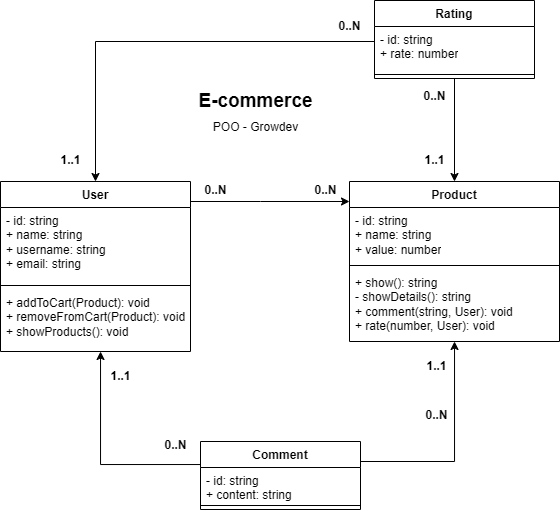

The diagram above was exported from draw.io. Its source (the exported page's mxGraphModel, read from the mxfile embedded in the PNG):
<mxGraphModel dx="757" dy="270" grid="1" gridSize="10" guides="1" tooltips="1" connect="1" arrows="1" fold="1" page="1" pageScale="1" pageWidth="827" pageHeight="1169" math="0" shadow="0">
  <root>
    <mxCell id="0" />
    <mxCell id="1" parent="0" />
    <mxCell id="GI_tgMqQzsaArtSoPzTn-17" style="edgeStyle=orthogonalEdgeStyle;rounded=0;orthogonalLoop=1;jettySize=auto;html=1;" parent="1" source="GI_tgMqQzsaArtSoPzTn-1" target="GI_tgMqQzsaArtSoPzTn-5" edge="1">
      <mxGeometry relative="1" as="geometry">
        <Array as="points">
          <mxPoint x="330" y="270" />
          <mxPoint x="330" y="270" />
        </Array>
      </mxGeometry>
    </mxCell>
    <mxCell id="GI_tgMqQzsaArtSoPzTn-18" style="edgeStyle=orthogonalEdgeStyle;rounded=0;orthogonalLoop=1;jettySize=auto;html=1;startArrow=classic;startFill=1;endArrow=none;endFill=0;" parent="1" source="GI_tgMqQzsaArtSoPzTn-1" target="GI_tgMqQzsaArtSoPzTn-9" edge="1">
      <mxGeometry relative="1" as="geometry">
        <Array as="points">
          <mxPoint x="170" y="533" />
        </Array>
      </mxGeometry>
    </mxCell>
    <mxCell id="GI_tgMqQzsaArtSoPzTn-1" value="User" style="swimlane;fontStyle=1;align=center;verticalAlign=top;childLayout=stackLayout;horizontal=1;startSize=26;horizontalStack=0;resizeParent=1;resizeParentMax=0;resizeLast=0;collapsible=1;marginBottom=0;whiteSpace=wrap;html=1;" parent="1" vertex="1">
      <mxGeometry x="70" y="250" width="190" height="170" as="geometry" />
    </mxCell>
    <mxCell id="GI_tgMqQzsaArtSoPzTn-2" value="- id: string&lt;br&gt;+ name: string&lt;br&gt;+ username: string&lt;br&gt;+ email: string" style="text;strokeColor=none;fillColor=none;align=left;verticalAlign=top;spacingLeft=4;spacingRight=4;overflow=hidden;rotatable=0;points=[[0,0.5],[1,0.5]];portConstraint=eastwest;whiteSpace=wrap;html=1;" parent="GI_tgMqQzsaArtSoPzTn-1" vertex="1">
      <mxGeometry y="26" width="190" height="74" as="geometry" />
    </mxCell>
    <mxCell id="GI_tgMqQzsaArtSoPzTn-3" value="" style="line;strokeWidth=1;fillColor=none;align=left;verticalAlign=middle;spacingTop=-1;spacingLeft=3;spacingRight=3;rotatable=0;labelPosition=right;points=[];portConstraint=eastwest;strokeColor=inherit;" parent="GI_tgMqQzsaArtSoPzTn-1" vertex="1">
      <mxGeometry y="100" width="190" height="8" as="geometry" />
    </mxCell>
    <mxCell id="GI_tgMqQzsaArtSoPzTn-4" value="+ addToCart(Product): void&lt;br&gt;+ removeFromCart(Product): void&lt;br&gt;+ showProducts(): void" style="text;strokeColor=none;fillColor=none;align=left;verticalAlign=top;spacingLeft=4;spacingRight=4;overflow=hidden;rotatable=0;points=[[0,0.5],[1,0.5]];portConstraint=eastwest;whiteSpace=wrap;html=1;" parent="GI_tgMqQzsaArtSoPzTn-1" vertex="1">
      <mxGeometry y="108" width="190" height="62" as="geometry" />
    </mxCell>
    <mxCell id="GI_tgMqQzsaArtSoPzTn-19" style="edgeStyle=orthogonalEdgeStyle;rounded=0;orthogonalLoop=1;jettySize=auto;html=1;entryX=0.5;entryY=0;entryDx=0;entryDy=0;endArrow=none;endFill=0;startArrow=classic;startFill=1;" parent="1" source="GI_tgMqQzsaArtSoPzTn-5" target="GI_tgMqQzsaArtSoPzTn-9" edge="1">
      <mxGeometry relative="1" as="geometry">
        <Array as="points">
          <mxPoint x="524" y="530" />
          <mxPoint x="350" y="530" />
        </Array>
      </mxGeometry>
    </mxCell>
    <mxCell id="GI_tgMqQzsaArtSoPzTn-5" value="Product" style="swimlane;fontStyle=1;align=center;verticalAlign=top;childLayout=stackLayout;horizontal=1;startSize=26;horizontalStack=0;resizeParent=1;resizeParentMax=0;resizeLast=0;collapsible=1;marginBottom=0;whiteSpace=wrap;html=1;" parent="1" vertex="1">
      <mxGeometry x="419" y="250" width="210" height="160" as="geometry" />
    </mxCell>
    <mxCell id="GI_tgMqQzsaArtSoPzTn-6" value="- id: string&lt;br style=&quot;border-color: var(--border-color);&quot;&gt;+ name: string&lt;br style=&quot;border-color: var(--border-color);&quot;&gt;+ value: number" style="text;strokeColor=none;fillColor=none;align=left;verticalAlign=top;spacingLeft=4;spacingRight=4;overflow=hidden;rotatable=0;points=[[0,0.5],[1,0.5]];portConstraint=eastwest;whiteSpace=wrap;html=1;" parent="GI_tgMqQzsaArtSoPzTn-5" vertex="1">
      <mxGeometry y="26" width="210" height="54" as="geometry" />
    </mxCell>
    <mxCell id="GI_tgMqQzsaArtSoPzTn-7" value="" style="line;strokeWidth=1;fillColor=none;align=left;verticalAlign=middle;spacingTop=-1;spacingLeft=3;spacingRight=3;rotatable=0;labelPosition=right;points=[];portConstraint=eastwest;strokeColor=inherit;" parent="GI_tgMqQzsaArtSoPzTn-5" vertex="1">
      <mxGeometry y="80" width="210" height="8" as="geometry" />
    </mxCell>
    <mxCell id="GI_tgMqQzsaArtSoPzTn-8" value="+ show(): string&lt;br&gt;- showDetails(): string&lt;br&gt;+ comment(string, User): void&lt;br&gt;+ rate(number, User): void" style="text;strokeColor=none;fillColor=none;align=left;verticalAlign=top;spacingLeft=4;spacingRight=4;overflow=hidden;rotatable=0;points=[[0,0.5],[1,0.5]];portConstraint=eastwest;whiteSpace=wrap;html=1;" parent="GI_tgMqQzsaArtSoPzTn-5" vertex="1">
      <mxGeometry y="88" width="210" height="72" as="geometry" />
    </mxCell>
    <mxCell id="GI_tgMqQzsaArtSoPzTn-9" value="Comment" style="swimlane;fontStyle=1;align=center;verticalAlign=top;childLayout=stackLayout;horizontal=1;startSize=26;horizontalStack=0;resizeParent=1;resizeParentMax=0;resizeLast=0;collapsible=1;marginBottom=0;whiteSpace=wrap;html=1;" parent="1" vertex="1">
      <mxGeometry x="270" y="510" width="160" height="68" as="geometry" />
    </mxCell>
    <mxCell id="GI_tgMqQzsaArtSoPzTn-10" value="- id: string&lt;br&gt;+ content: string" style="text;strokeColor=none;fillColor=none;align=left;verticalAlign=top;spacingLeft=4;spacingRight=4;overflow=hidden;rotatable=0;points=[[0,0.5],[1,0.5]];portConstraint=eastwest;whiteSpace=wrap;html=1;" parent="GI_tgMqQzsaArtSoPzTn-9" vertex="1">
      <mxGeometry y="26" width="160" height="34" as="geometry" />
    </mxCell>
    <mxCell id="GI_tgMqQzsaArtSoPzTn-11" value="" style="line;strokeWidth=1;fillColor=none;align=left;verticalAlign=middle;spacingTop=-1;spacingLeft=3;spacingRight=3;rotatable=0;labelPosition=right;points=[];portConstraint=eastwest;strokeColor=inherit;" parent="GI_tgMqQzsaArtSoPzTn-9" vertex="1">
      <mxGeometry y="60" width="160" height="8" as="geometry" />
    </mxCell>
    <mxCell id="GI_tgMqQzsaArtSoPzTn-21" style="edgeStyle=orthogonalEdgeStyle;rounded=0;orthogonalLoop=1;jettySize=auto;html=1;entryX=0.5;entryY=0;entryDx=0;entryDy=0;" parent="1" source="GI_tgMqQzsaArtSoPzTn-13" target="GI_tgMqQzsaArtSoPzTn-5" edge="1">
      <mxGeometry relative="1" as="geometry" />
    </mxCell>
    <mxCell id="GI_tgMqQzsaArtSoPzTn-13" value="Rating" style="swimlane;fontStyle=1;align=center;verticalAlign=top;childLayout=stackLayout;horizontal=1;startSize=26;horizontalStack=0;resizeParent=1;resizeParentMax=0;resizeLast=0;collapsible=1;marginBottom=0;whiteSpace=wrap;html=1;" parent="1" vertex="1">
      <mxGeometry x="444" y="69" width="160" height="78" as="geometry" />
    </mxCell>
    <mxCell id="GI_tgMqQzsaArtSoPzTn-14" value="- id: string&lt;br style=&quot;border-color: var(--border-color);&quot;&gt;+ rate: number" style="text;strokeColor=none;fillColor=none;align=left;verticalAlign=top;spacingLeft=4;spacingRight=4;overflow=hidden;rotatable=0;points=[[0,0.5],[1,0.5]];portConstraint=eastwest;whiteSpace=wrap;html=1;" parent="GI_tgMqQzsaArtSoPzTn-13" vertex="1">
      <mxGeometry y="26" width="160" height="44" as="geometry" />
    </mxCell>
    <mxCell id="GI_tgMqQzsaArtSoPzTn-15" value="" style="line;strokeWidth=1;fillColor=none;align=left;verticalAlign=middle;spacingTop=-1;spacingLeft=3;spacingRight=3;rotatable=0;labelPosition=right;points=[];portConstraint=eastwest;strokeColor=inherit;" parent="GI_tgMqQzsaArtSoPzTn-13" vertex="1">
      <mxGeometry y="70" width="160" height="8" as="geometry" />
    </mxCell>
    <mxCell id="GI_tgMqQzsaArtSoPzTn-20" style="edgeStyle=orthogonalEdgeStyle;rounded=0;orthogonalLoop=1;jettySize=auto;html=1;" parent="1" source="GI_tgMqQzsaArtSoPzTn-14" target="GI_tgMqQzsaArtSoPzTn-1" edge="1">
      <mxGeometry relative="1" as="geometry">
        <Array as="points">
          <mxPoint x="165" y="110" />
        </Array>
      </mxGeometry>
    </mxCell>
    <mxCell id="GI_tgMqQzsaArtSoPzTn-22" value="0..N" style="text;html=1;align=center;verticalAlign=middle;resizable=0;points=[];autosize=1;strokeColor=none;fillColor=none;fontStyle=1" parent="1" vertex="1">
      <mxGeometry x="481" y="469" width="50" height="30" as="geometry" />
    </mxCell>
    <mxCell id="GI_tgMqQzsaArtSoPzTn-23" value="0..N" style="text;html=1;align=center;verticalAlign=middle;resizable=0;points=[];autosize=1;strokeColor=none;fillColor=none;fontStyle=1" parent="1" vertex="1">
      <mxGeometry x="394" y="80" width="50" height="30" as="geometry" />
    </mxCell>
    <mxCell id="GI_tgMqQzsaArtSoPzTn-24" value="1..1" style="text;html=1;align=center;verticalAlign=middle;resizable=0;points=[];autosize=1;strokeColor=none;fillColor=none;fontStyle=1" parent="1" vertex="1">
      <mxGeometry x="486" y="420" width="40" height="30" as="geometry" />
    </mxCell>
    <mxCell id="GI_tgMqQzsaArtSoPzTn-25" value="1..1" style="text;html=1;align=center;verticalAlign=middle;resizable=0;points=[];autosize=1;strokeColor=none;fillColor=none;fontStyle=1" parent="1" vertex="1">
      <mxGeometry x="120" y="214" width="40" height="30" as="geometry" />
    </mxCell>
    <mxCell id="GI_tgMqQzsaArtSoPzTn-26" value="0..N" style="text;html=1;align=center;verticalAlign=middle;resizable=0;points=[];autosize=1;strokeColor=none;fillColor=none;fontStyle=1" parent="1" vertex="1">
      <mxGeometry x="370" y="244" width="50" height="30" as="geometry" />
    </mxCell>
    <mxCell id="GI_tgMqQzsaArtSoPzTn-27" value="0..N" style="text;html=1;align=center;verticalAlign=middle;resizable=0;points=[];autosize=1;strokeColor=none;fillColor=none;fontStyle=1" parent="1" vertex="1">
      <mxGeometry x="260" y="244" width="50" height="30" as="geometry" />
    </mxCell>
    <mxCell id="GI_tgMqQzsaArtSoPzTn-28" value="0..N" style="text;html=1;align=center;verticalAlign=middle;resizable=0;points=[];autosize=1;strokeColor=none;fillColor=none;fontStyle=1" parent="1" vertex="1">
      <mxGeometry x="220" y="499" width="50" height="30" as="geometry" />
    </mxCell>
    <mxCell id="GI_tgMqQzsaArtSoPzTn-29" value="1..1" style="text;html=1;align=center;verticalAlign=middle;resizable=0;points=[];autosize=1;strokeColor=none;fillColor=none;fontStyle=1" parent="1" vertex="1">
      <mxGeometry x="170" y="430" width="40" height="30" as="geometry" />
    </mxCell>
    <mxCell id="GI_tgMqQzsaArtSoPzTn-30" value="0..N" style="text;html=1;align=center;verticalAlign=middle;resizable=0;points=[];autosize=1;strokeColor=none;fillColor=none;fontStyle=1" parent="1" vertex="1">
      <mxGeometry x="479" y="150" width="50" height="30" as="geometry" />
    </mxCell>
    <mxCell id="GI_tgMqQzsaArtSoPzTn-31" value="1..1" style="text;html=1;align=center;verticalAlign=middle;resizable=0;points=[];autosize=1;strokeColor=none;fillColor=none;fontStyle=1" parent="1" vertex="1">
      <mxGeometry x="484" y="214" width="40" height="30" as="geometry" />
    </mxCell>
    <mxCell id="GI_tgMqQzsaArtSoPzTn-32" value="E-commerce" style="text;html=1;align=center;verticalAlign=middle;resizable=0;points=[];autosize=1;strokeColor=none;fillColor=none;fontSize=19;fontStyle=1" parent="1" vertex="1">
      <mxGeometry x="255" y="150" width="140" height="40" as="geometry" />
    </mxCell>
    <mxCell id="GI_tgMqQzsaArtSoPzTn-33" value="&lt;span style=&quot;font-weight: normal;&quot;&gt;&lt;font style=&quot;font-size: 12px;&quot;&gt;POO - Growdev&lt;/font&gt;&lt;/span&gt;" style="text;html=1;align=center;verticalAlign=middle;resizable=0;points=[];autosize=1;strokeColor=none;fillColor=none;fontSize=19;fontStyle=1" parent="1" vertex="1">
      <mxGeometry x="270" y="174" width="110" height="40" as="geometry" />
    </mxCell>
  </root>
</mxGraphModel>